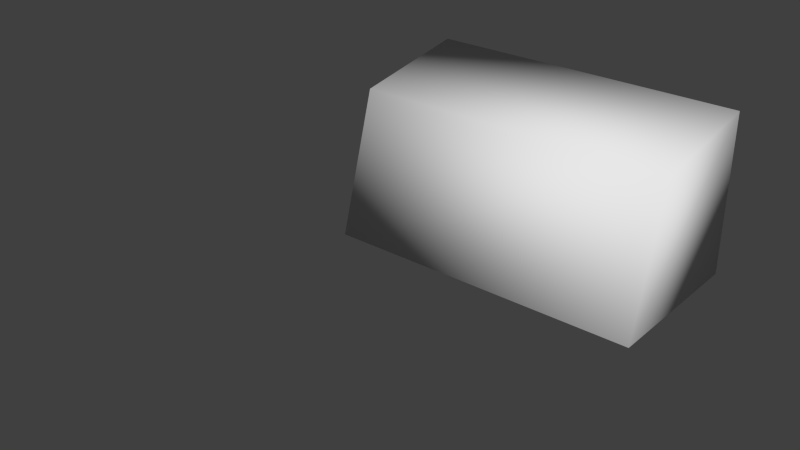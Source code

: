 # Source: wall_light_01.blend  (saved by Blender 2.75.0; exported with 4.5.12 LTS)
import bpy
from mathutils import Matrix  # noqa: F401  (used for matrix-valued properties, if any)

bpy.ops.wm.read_factory_settings(use_empty=True)
scene = bpy.context.scene
scene.name = 'Scene'

# ---- collections
col_collection_1 = bpy.data.collections.new('Collection 1'); scene.collection.children.link(col_collection_1)
col_collection_1.hide_render = True
col_collection_1.hide_viewport = True
col_collection_11 = bpy.data.collections.new('Collection 11'); scene.collection.children.link(col_collection_11)

# ---- world
world_world = bpy.data.worlds.new('World'); scene.world = world_world
world_world.color = (0.05088, 0.05088, 0.05088)
world_world.use_sun_shadow = False
world_world.sun_shadow_jitter_overblur = 0.0
world_world.cycles.sampling_method = 'MANUAL'
world_world.cycles.sample_map_resolution = 256

# ---- meshes
me_plane = bpy.data.meshes.new('Plane')
me_plane.from_pydata([(-7.575, -9.0, -4.0), (-7.875, -8.688, -4.0), (-7.725, -8.958, -4.0), (-7.835, -8.844, -4.0), (7.875, -8.688, -4.0), (7.575, -9.0, -4.0), (7.835, -8.844, -4.0), (7.725, -8.958, -4.0), (-7.875, -1.3, -4.0), (-7.575, -1.0, -4.0), (-7.835, -1.15, -4.0), (-7.725, -1.04, -4.0), (7.575, -1.0, -4.0), (7.875, -1.3, -4.0), (7.725, -1.04, -4.0), (7.835, -1.15, -4.0), (-7.575, -1.0, 4.0), (-7.875, -1.3, 3.95), (-7.725, -1.04, 3.993), (-7.835, -1.15, 3.975), (7.875, -1.3, 3.95), (7.575, -1.0, 4.0), (7.835, -1.15, 3.975), (7.725, -1.04, 3.993), (-7.875, -6.672, 3.055), (-7.575, -7.0, 3.0), (-7.835, -6.836, 3.027), (-7.725, -6.956, 3.007), (7.575, -7.0, 3.0), (7.875, -6.672, 3.055), (7.725, -6.956, 3.007), (7.835, -6.836, 3.027), (-5.875, -1.0, -3.0), (6.125, -1.0, -3.0), (-5.875, -1.0, 3.0), (6.125, -1.0, 3.0), (-5.875, 0.0, -3.0), (6.125, 0.0, -3.0), (-5.875, 0.0, 3.0), (6.125, 0.0, 3.0), (-6.5, -7.5, -4.0), (-6.5, -2.5, -4.0), (6.5, -7.5, -4.0), (6.5, -2.5, -4.0), (-6.5, -7.5, -3.75), (-6.5, -2.5, -3.75), (6.5, -7.5, -3.75), (6.5, -2.5, -3.75)], [], [(5, 28, 25, 0), (20, 22, 23, 21, 16, 18, 19, 17, 24, 26, 27, 25, 28, 30, 31, 29), (1, 24, 17, 8), (4, 13, 20, 29), (8, 17, 19, 10), (10, 19, 18, 11), (11, 18, 16, 9), (0, 25, 27, 2), (2, 27, 26, 3), (3, 26, 24, 1), (4, 29, 31, 6), (6, 31, 30, 7), (7, 30, 28, 5), (12, 21, 23, 14), (14, 23, 22, 15), (15, 22, 20, 13), (33, 32, 36, 37), (32, 34, 38, 36), (34, 35, 39, 38), (35, 33, 37, 39), (38, 39, 37, 36), (16, 21, 35, 34), (21, 12, 33, 35), (12, 9, 32, 33), (9, 16, 34, 32), (44, 45, 47, 46), (41, 43, 47, 45), (40, 41, 45, 44), (42, 40, 44, 46), (43, 42, 46, 47), (40, 1, 8, 41), (42, 5, 0, 40), (12, 43, 41, 9), (4, 42, 43, 13), (15, 13, 43), (14, 15, 43), (12, 14, 43), (4, 6, 42), (6, 7, 42), (7, 5, 42), (3, 1, 40), (0, 2, 40), (2, 3, 40), (8, 10, 41), (11, 9, 41), (10, 11, 41)])
me_plane.polygons.foreach_set('use_smooth', [1, 0, 1, 1, 1, 1, 1, 1, 1, 1, 1, 1, 1, 1, 1, 1, 0, 0, 0, 0, 0, 1, 1, 1, 1, 0, 0, 0, 0, 0, 0, 0, 0, 0, 0, 0, 0, 0, 0, 0, 0, 0, 0, 0, 0, 0])
_uv = me_plane.uv_layers.new(name='UVMap')
_uv.uv.foreach_set('vector', [0.3574, 0.1267, 0.4794, 0.1267, 0.4794, 0.4014, 0.3574, 0.4014, 0.2029, 0.3888, 0.1993, 0.3879, 0.1967, 0.3853, 0.1955, 0.3818, 0.1955, 0.01413, 0.1978, 0.008486, 0.2033, 0.003058, 0.2097, 0.001246, 0.3442, 0.001246, 0.3483, 0.002084, 0.3513, 0.004854, 0.3529, 0.008607, 0.3529, 0.3802, 0.3517, 0.3841, 0.3485, 0.3874, 0.3441, 0.3888, 0.3574, 0.4099, 0.4794, 0.4099, 0.4979, 0.5186, 0.3574, 0.5186, 0.3574, 0.1183, 0.3574, 0.009522, 0.4979, 0.009522, 0.4794, 0.1183, 0.3574, 0.5186, 0.4979, 0.5186, 0.4979, 0.5214, 0.3574, 0.5214, 0.3574, 0.5214, 0.4979, 0.5214, 0.4979, 0.5242, 0.3574, 0.5242, 0.3574, 0.5242, 0.4979, 0.5242, 0.4979, 0.5271, 0.3574, 0.5271, 0.3574, 0.4014, 0.4794, 0.4014, 0.4794, 0.4042, 0.3574, 0.4042, 0.3574, 0.4042, 0.4794, 0.4042, 0.4794, 0.4071, 0.3574, 0.4071, 0.3574, 0.4071, 0.4794, 0.4071, 0.4794, 0.4099, 0.3574, 0.4099, 0.3574, 0.1183, 0.4794, 0.1183, 0.4794, 0.1211, 0.3574, 0.1211, 0.3574, 0.1211, 0.4794, 0.1211, 0.4794, 0.1239, 0.3574, 0.1239, 0.3574, 0.1239, 0.4794, 0.1239, 0.4794, 0.1267, 0.3574, 0.1267, 0.3574, 0.001077, 0.4979, 0.001077, 0.4979, 0.003892, 0.3574, 0.003892, 0.3574, 0.003892, 0.4979, 0.003892, 0.4979, 0.006707, 0.3574, 0.006707, 0.3574, 0.006707, 0.4979, 0.006707, 0.4979, 0.009522, 0.3574, 0.009522, 0.1389, 0.1035, 0.1389, 0.2913, 0.1284, 0.2913, 0.1284, 0.1035, 0.1284, 0.307, 0.06542, 0.307, 0.06542, 0.2913, 0.1284, 0.2913, 0.05492, 0.2913, 0.05492, 0.1035, 0.06542, 0.1035, 0.06542, 0.2913, 0.06542, 0.08784, 0.1284, 0.08784, 0.1284, 0.1035, 0.06542, 0.1035, 0.06542, 0.2913, 0.06542, 0.1035, 0.1284, 0.1035, 0.1284, 0.2913, 0.1955, 0.01413, 0.1955, 0.3818, 0.1716, 0.3429, 0.1716, 0.05198, 0.1955, 0.3818, 0.001065, 0.3818, 0.02451, 0.3429, 0.1716, 0.3429, 0.001065, 0.3818, 0.001065, 0.01413, 0.02451, 0.05198, 0.02451, 0.3429, 0.001065, 0.01413, 0.1955, 0.01413, 0.1716, 0.05198, 0.02451, 0.05198, 0.001298, 0.5267, 0.0009314, 0.3918, 0.3517, 0.3918, 0.3521, 0.5267, 0.04949, 0.3144, 0.04949, 0.08148, 0.05341, 0.08679, 0.05341, 0.309, 0.1449, 0.3144, 0.04949, 0.3144, 0.05341, 0.309, 0.1406, 0.309, 0.1449, 0.08148, 0.1449, 0.3144, 0.1406, 0.309, 0.1406, 0.08679, 0.04949, 0.08148, 0.1449, 0.08148, 0.1406, 0.08679, 0.05341, 0.08679, 0.1449, 0.3144, 0.1645, 0.3405, 0.03137, 0.3405, 0.04949, 0.3144, 0.1449, 0.08148, 0.1683, 0.05899, 0.1683, 0.336, 0.1449, 0.3144, 0.02754, 0.05986, 0.04949, 0.08148, 0.04949, 0.3144, 0.02754, 0.3366, 0.1645, 0.05523, 0.1449, 0.08148, 0.04949, 0.08148, 0.0322, 0.05523, 0.03012, 0.05587, 0.0322, 0.05523, 0.04949, 0.08148, 0.02857, 0.05754, 0.03012, 0.05587, 0.04949, 0.08148, 0.02754, 0.05986, 0.02857, 0.05754, 0.04949, 0.08148, 0.1645, 0.05523, 0.1663, 0.05569, 0.1449, 0.08148, 0.1663, 0.05569, 0.1677, 0.05707, 0.1449, 0.08148, 0.1677, 0.05707, 0.1683, 0.05899, 0.1449, 0.08148, 0.1664, 0.3398, 0.1645, 0.3405, 0.1449, 0.3144, 0.1683, 0.336, 0.1678, 0.3382, 0.1449, 0.3144, 0.1678, 0.3382, 0.1664, 0.3398, 0.1449, 0.3144, 0.03137, 0.3405, 0.02937, 0.3402, 0.04949, 0.3144, 0.02783, 0.3387, 0.02754, 0.3366, 0.04949, 0.3144, 0.02937, 0.3402, 0.02783, 0.3387, 0.04949, 0.3144])
me_plane.use_remesh_preserve_volume = False
me_plane.use_remesh_preserve_attributes = False
me_plane.use_mirror_vertex_groups = False
me_plane.update()
me_plane_001 = bpy.data.meshes.new('Plane.001')
me_plane_001.from_pydata([(-7.875, -9.0, -4.0), (7.875, -9.0, -4.0), (-7.875, -1.0, -4.0), (7.875, -1.0, -4.0), (-7.875, -1.0, 4.0), (-7.875, -7.0, 3.0), (7.875, -7.0, 3.0), (7.875, -1.0, 4.0)], [], [(0, 2, 3, 1), (5, 6, 7, 4), (1, 3, 7, 6), (2, 0, 5, 4), (3, 2, 4, 7), (0, 1, 6, 5)])
me_plane_001.polygons.foreach_set('use_smooth', [True] * 6)
me_plane_001.use_remesh_preserve_volume = False
me_plane_001.use_remesh_preserve_attributes = False
me_plane_001.use_mirror_vertex_groups = False
me_plane_001.update()

# ---- objects
ob_wall_light_01 = bpy.data.objects.new('wall_light_01', me_plane)
ob_wall_light_01_phys = bpy.data.objects.new('wall_light_01_phys', me_plane_001)

# ---- transforms, parenting, visibility, modifiers, constraints
ob_wall_light_01.location = (7.875, 9.0, 4.0)
ob_wall_light_01.lineart.crease_threshold = 0.0
ob_wall_light_01_phys.location = (7.875, 9.0, 4.0)
ob_wall_light_01_phys.lineart.crease_threshold = 0.0

# ---- collection membership
col_collection_1.objects.link(ob_wall_light_01)
col_collection_11.objects.link(ob_wall_light_01_phys)

# ---- scene / render settings (as saved in the file)
scene.frame_start = 1; scene.frame_end = 250; scene.frame_set(1)
scene.render.engine = 'BLENDER_EEVEE_NEXT'
scene.render.resolution_percentage = 50
scene.render.dither_intensity = 0.0
scene.cycles.use_denoising = False
scene.cycles.samples = 144
scene.cycles.sampling_pattern = 'TABULATED_SOBOL'
scene.cycles.light_sampling_threshold = 0.0
scene.cycles.use_adaptive_sampling = False
scene.cycles.use_light_tree = False
scene.cycles.blur_glossy = 0.0
scene.cycles.pixel_filter_type = 'GAUSSIAN'
scene.cycles.sample_clamp_indirect = 0.0
scene.cycles.bake_type = 'NORMAL'
scene.view_settings.view_transform = 'Standard'
bpy.context.view_layer.update()

# ---- added for rendering (the .blend has no active camera and no usable light): camera, sun
cam_auto = bpy.data.cameras.new('AutoCamera')
cam_auto.lens = 50.0
cam_auto.sensor_width = 36.0
cam_auto.clip_end = 1000.0
ob_auto_camera = bpy.data.objects.new('AutoCamera', cam_auto)
scene.collection.objects.link(ob_auto_camera)
ob_auto_camera.location = (33.0658, -35.4539, 25.3026)
ob_auto_camera.rotation_euler = (1.09748, -7.21219e-08, 0.694738)
scene.camera = ob_auto_camera
light_auto_sun = bpy.data.lights.new('AutoSun', 'SUN')
light_auto_sun.energy = 3.0
light_auto_sun.angle = 0.0523599
ob_auto_sun = bpy.data.objects.new('AutoSun', light_auto_sun)
scene.collection.objects.link(ob_auto_sun)
ob_auto_sun.rotation_euler = (0.872665, 0.174533, 0.523599)
bpy.context.view_layer.update()
